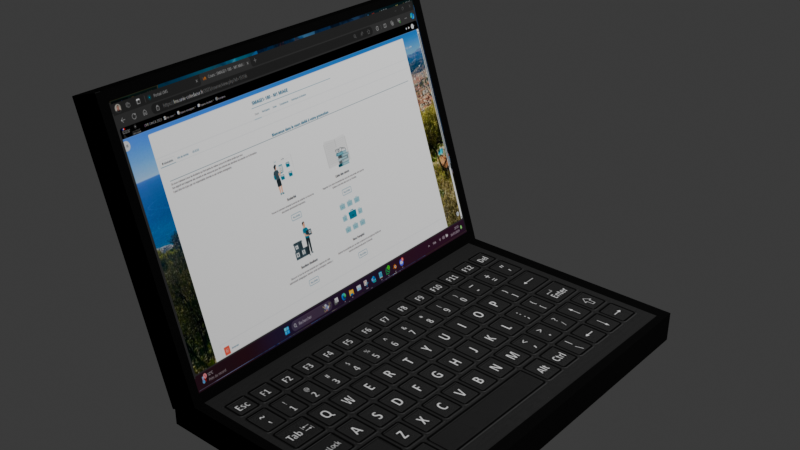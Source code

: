 # Source: Ordinateur_Moodle.blend  (saved by Blender 4.0.36; exported with 4.5.12 LTS)
import bpy
from mathutils import Matrix  # noqa: F401  (used for matrix-valued properties, if any)

bpy.ops.wm.read_factory_settings(use_empty=True)
scene = bpy.context.scene
scene.name = 'Scene'

# ---- collections
col_collection = bpy.data.collections.new('Collection'); scene.collection.children.link(col_collection)

# ---- images (referenced by path relative to the original .blend; pixels are not part of the script)
import os
ASSET_DIR = os.environ.get("B2B_ASSET_DIR", "")  # directory of the original .blend (textures are referenced by path, not embedded)
HERE = os.path.dirname(os.path.abspath(__file__))  # packed textures are extracted next to this script under _unpacked/

def load_image(name, relpath, width, height, colorspace="sRGB"):
    """Load a texture the original file referenced (path relative to the .blend, or extracted next to this script)."""
    p = next((c for c in (os.path.join(HERE, relpath), os.path.join(ASSET_DIR, relpath)) if relpath and os.path.exists(c)), "")
    if p:
        img = bpy.data.images.load(p, check_existing=True)
        img.name = name
    else:  # same state as the original file: an image datablock whose file is absent (Cycles renders it pink)
        img = bpy.data.images.new(name, width, height)
        img.source = "FILE"
        img.filepath = "//" + (relpath or name)
    img.colorspace_settings.name = colorspace
    return img
img_ordinateur_3_png = load_image('ordinateur_3.png', '_unpacked/ordinateur_3.d14960d2.png', 1920, 1080, 'sRGB')
img_ordinateur_1_png = load_image('ordinateur_1.png', '_unpacked/ordinateur_1.31e987d2.png', 1918, 1078, 'sRGB')

# ---- materials (node trees are filled in below, after node groups)
mat_ordinateur_ecran = bpy.data.materials.new('Ordinateur_ecran')
mat_ordinateur_ecran.alpha_threshold = 0.0
mat_ordinateur_ecran.use_transparent_shadow = False
mat_ordinateur_ecran.roughness = 0.5
mat_ordinateur_ecran.line_color = (0.0, 0.0, 0.0, 1.0)
mat_ordinateur_clavier = bpy.data.materials.new('Ordinateur_clavier')
mat_ordinateur_clavier.alpha_threshold = 0.0
mat_ordinateur_clavier.use_transparent_shadow = False
mat_ordinateur_clavier.roughness = 0.5
mat_ordinateur_clavier.line_color = (0.0, 0.0, 0.0, 1.0)

# ---- material node trees
mat_ordinateur_ecran.use_nodes = True; mat_ordinateur_ecran.node_tree.nodes.clear()
_N = mat_ordinateur_ecran.node_tree.nodes; _L = mat_ordinateur_ecran.node_tree.links
n0 = _N.new('ShaderNodeOutputMaterial'); n0.name = 'Material Output'; n0.location = (300, 300)
n1 = _N.new('ShaderNodeBsdfDiffuse'); n1.name = 'BSDF diffuse'; n1.location = (10, 300)
n1.inputs[1].default_value = 0.5
n2 = _N.new('ShaderNodeTexImage'); n2.name = 'Texture image'; n2.location = (-280, 275)
n2.image = img_ordinateur_3_png
_L.new(n1.outputs[0], n0.inputs[0])
_L.new(n2.outputs[0], n1.inputs[0])
n0.is_active_output = True
mat_ordinateur_clavier.use_nodes = True; mat_ordinateur_clavier.node_tree.nodes.clear()
_N = mat_ordinateur_clavier.node_tree.nodes; _L = mat_ordinateur_clavier.node_tree.links
n0 = _N.new('ShaderNodeOutputMaterial'); n0.name = 'Material Output'; n0.location = (300, 300)
n1 = _N.new('ShaderNodeBsdfDiffuse'); n1.name = 'BSDF diffuse'; n1.location = (10, 300)
n1.inputs[1].default_value = 0.5
n2 = _N.new('ShaderNodeTexImage'); n2.name = 'Texture image'; n2.location = (-280, 275)
n2.image = img_ordinateur_1_png
_L.new(n1.outputs[0], n0.inputs[0])
_L.new(n2.outputs[0], n1.inputs[0])
n0.is_active_output = True

# ---- world
world_world = bpy.data.worlds.new('World'); scene.world = world_world
world_world.use_nodes = True; world_world.node_tree.nodes.clear()
_N = world_world.node_tree.nodes; _L = world_world.node_tree.links
n0 = _N.new('ShaderNodeOutputWorld'); n0.name = 'World Output'; n0.location = (300, 300)
n1 = _N.new('ShaderNodeBackground'); n1.name = 'Background'; n1.location = (10, 300)
n1.inputs[0].default_value = (0.05088, 0.05088, 0.05088, 1.0)
_L.new(n1.outputs[0], n0.inputs[0])
n0.is_active_output = True
world_world.color = (0.05088, 0.05088, 0.05088)
world_world.use_sun_shadow = False
world_world.sun_shadow_jitter_overblur = 0.0

# ---- lights
light_light = bpy.data.lights.new('Light', 'POINT')
light_light.transmission_factor = 0.0
light_light.use_soft_falloff = False
light_light.energy = 1000.0
light_light.shadow_soft_size = 0.1
light_light.shadow_maximum_resolution = 0.006
light_light.use_absolute_resolution = True

# ---- meshes
me_cube = bpy.data.meshes.new('Cube')
me_cube.from_pydata([(1.0, 1.0, 1.0), (1.0, 1.0, -1.0), (1.0, -1.0, 1.0), (1.0, -1.0, -1.0), (-1.0, 1.0, 1.0), (-1.0, 1.0, -1.0), (-1.0, -1.0, 1.0), (-1.0, -1.0, -1.0)], [], [(0, 4, 6, 2), (3, 2, 6, 7), (7, 6, 4, 5), (5, 1, 3, 7), (1, 0, 2, 3), (5, 4, 0, 1)])
_uv = me_cube.uv_layers.new(name='UVMap')
_uv.uv.foreach_set('vector', [0.9776, 0.5972, 0.9462, 0.7739, 0.6813, 0.75, 0.4032, 0.6027, 0.4048, 0.02551, 0.4032, 0.6027, 0.2079, 0.5789, 0.2492, 0.09291, 0.9941, 0.0, 0.9958, 0.0, 0.9974, 0.5651, 0.9941, 0.25, 1.001, -0.0006645, 0.9775, 0.01995, 0.4048, 0.02551, 0.9973, 0.01373, 0.9775, 0.01995, 0.9776, 0.5972, 0.4032, 0.6027, 0.4048, 0.02551, 0.9941, 0.25, 0.9974, 0.5651, 0.9776, 0.5972, 0.9775, 0.01995])
me_cube.materials.append(mat_ordinateur_ecran)
me_cube.use_mirror_vertex_groups = False
me_cube.update()
me_cube_001 = bpy.data.meshes.new('Cube.001')
me_cube_001.from_pydata([(1.0, 1.0, 1.0), (1.0, 1.0, -1.0), (1.0, -1.0, 1.0), (1.0, -1.0, -1.0), (-1.0, 1.0, 1.0), (-1.0, 1.0, -1.0), (-1.0, -1.0, 1.0), (-1.0, -1.0, -1.0)], [], [(0, 4, 6, 2), (3, 2, 6, 7), (7, 6, 4, 5), (5, 1, 3, 7), (1, 0, 2, 3), (5, 4, 0, 1)])
_uv = me_cube_001.uv_layers.new(name='UVMap')
_uv.uv.foreach_set('vector', [0.007585, 0.1348, 0.3917, 0.1908, 0.3801, 0.08441, 0.1019, 0.1021, 0.06878, 0.3878, 0.1019, 0.1021, 0.2526, 0.1872, 0.1052, 0.3197, 0.4247, 0.589, 0.4247, 0.9954, 0.0009644, 0.9922, 0.002565, 0.5798, 0.125, 0.5, 0.375, 0.5, 0.06878, 0.3878, 0.3832, 0.323, 0.375, 0.5, 0.007585, 0.1348, 0.1019, 0.1021, 0.06878, 0.3878, 0.002565, 0.5798, 0.0009644, 0.9922, 0.007585, 0.1348, 0.375, 0.5])
me_cube_001.materials.append(mat_ordinateur_clavier)
me_cube_001.use_mirror_vertex_groups = False
me_cube_001.update()

# ---- objects
ob_ecran = bpy.data.objects.new('Ecran', me_cube)
ob_light = bpy.data.objects.new('Light', light_light)
ob_clavier = bpy.data.objects.new('Clavier', me_cube_001)

# ---- transforms, parenting, visibility, modifiers, constraints
ob_ecran.location = (0.0, 0.0, 1.893)
ob_ecran.rotation_euler = (0.0, -0.3112, 0.0)
ob_ecran.scale = (0.08455, 1.0, 0.702)
ob_ecran.lock_rotations_4d = False
ob_ecran.empty_display_type = 'ARROWS'
ob_ecran.lineart.crease_threshold = 0.0
ob_light.location = (4.076, 1.005, 5.904)
ob_light.rotation_euler = (0.6503, 0.05522, 1.866)
ob_light.lock_rotations_4d = False
ob_light.empty_display_type = 'ARROWS'
ob_light.color = (0.0, 0.0, 0.0, 0.0)
ob_light.lineart.crease_threshold = 0.0
ob_clavier.location = (0.8051, 0.0, 1.193)
ob_clavier.rotation_euler = (0.0, 1.565, 3.135)
ob_clavier.scale = (0.0766, 1.0, 0.6544)
ob_clavier.lock_rotations_4d = False
ob_clavier.empty_display_type = 'ARROWS'
ob_clavier.lineart.crease_threshold = 0.0

# ---- collection membership
col_collection.objects.link(ob_ecran)
col_collection.objects.link(ob_light)
col_collection.objects.link(ob_clavier)

# ---- scene / render settings (as saved in the file)
scene.frame_start = 1; scene.frame_end = 250; scene.frame_set(1)
scene.render.engine = 'BLENDER_EEVEE_NEXT'
scene.cycles.sampling_pattern = 'TABULATED_SOBOL'
bpy.context.view_layer.update()

# ---- added for rendering (the .blend has no active camera): camera
cam_auto = bpy.data.cameras.new('AutoCamera')
cam_auto.lens = 50.0
cam_auto.sensor_width = 36.0
cam_auto.clip_end = 1000.0
ob_auto_camera = bpy.data.objects.new('AutoCamera', cam_auto)
scene.collection.objects.link(ob_auto_camera)
ob_auto_camera.location = (3.40836, -3.3876, 4.10806)
ob_auto_camera.rotation_euler = (1.09748, -7.21219e-08, 0.694738)
scene.camera = ob_auto_camera
bpy.context.view_layer.update()
